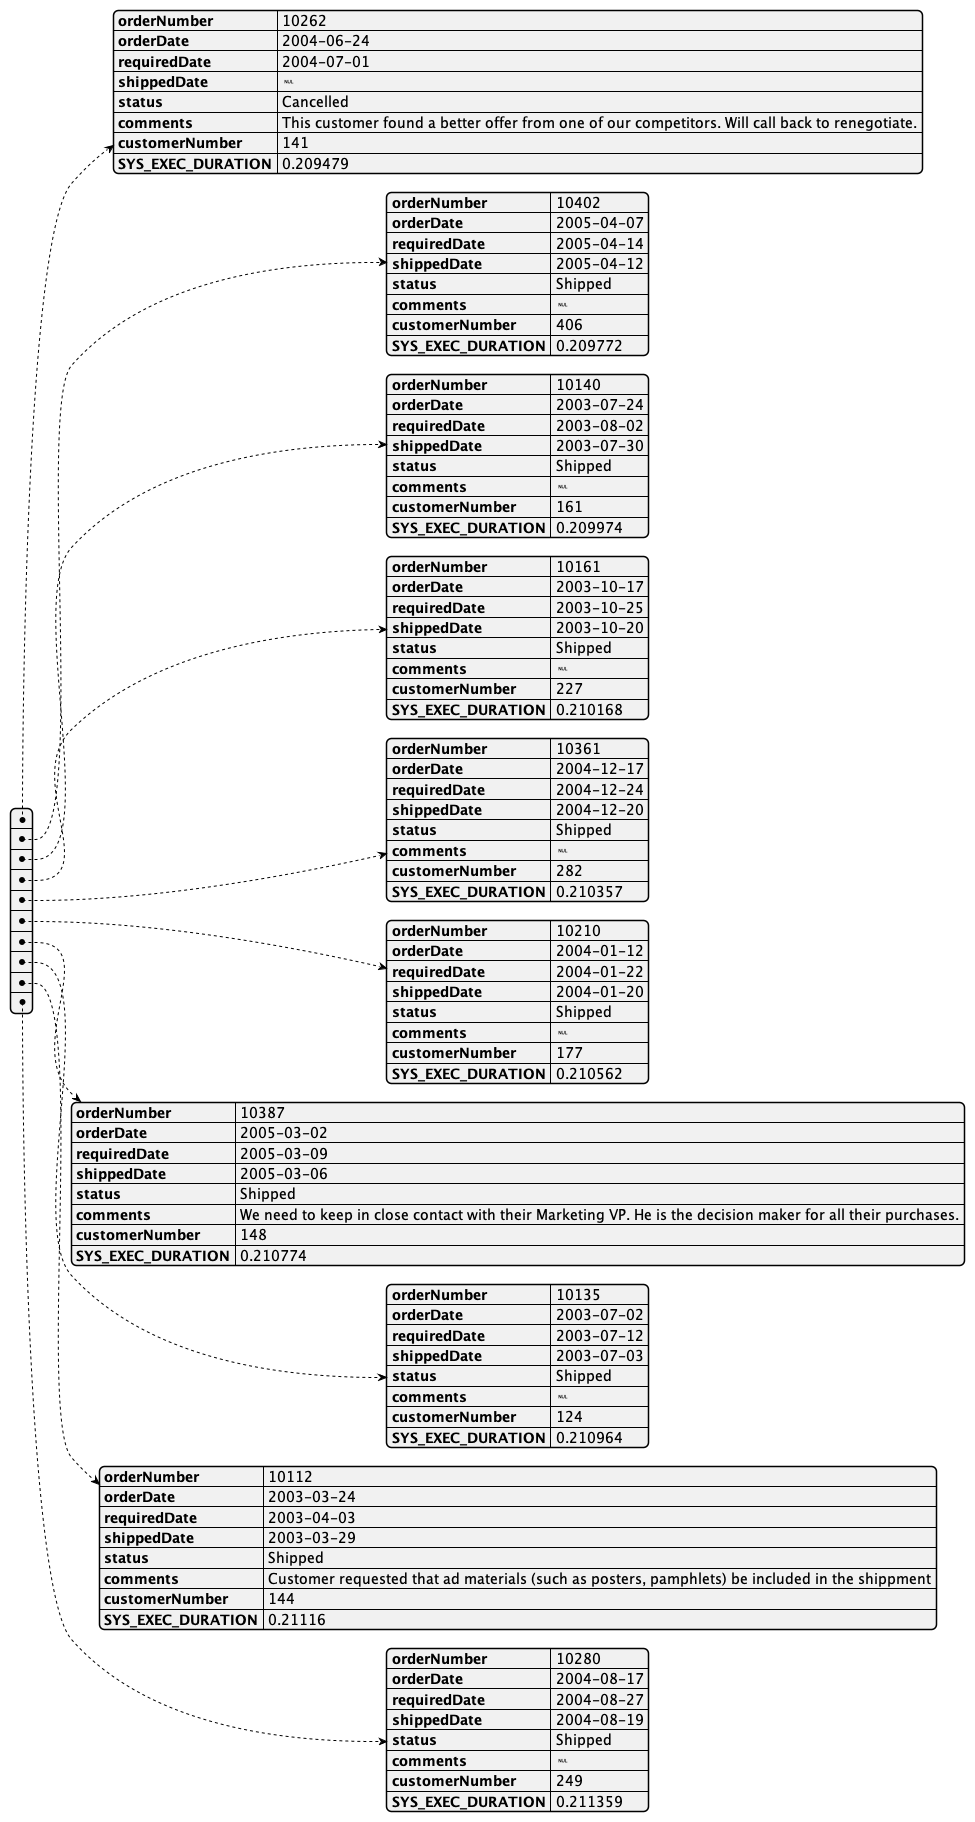

The diagram above was rendered by PlantUML. Its source (embedded in the PNG):
@startjson
[
    {
        "orderNumber": 10262,
        "orderDate": "2004-06-24",
        "requiredDate": "2004-07-01",
        "shippedDate": null,
        "status": "Cancelled",
        "comments": "This customer found a better offer from one of our competitors. Will call back to renegotiate.",
        "customerNumber": 141,
        "SYS_EXEC_DURATION": "0.209479"
    },
    {
        "orderNumber": 10402,
        "orderDate": "2005-04-07",
        "requiredDate": "2005-04-14",
        "shippedDate": "2005-04-12",
        "status": "Shipped",
        "comments": null,
        "customerNumber": 406,
        "SYS_EXEC_DURATION": "0.209772"
    },
    {
        "orderNumber": 10140,
        "orderDate": "2003-07-24",
        "requiredDate": "2003-08-02",
        "shippedDate": "2003-07-30",
        "status": "Shipped",
        "comments": null,
        "customerNumber": 161,
        "SYS_EXEC_DURATION": "0.209974"
    },
    {
        "orderNumber": 10161,
        "orderDate": "2003-10-17",
        "requiredDate": "2003-10-25",
        "shippedDate": "2003-10-20",
        "status": "Shipped",
        "comments": null,
        "customerNumber": 227,
        "SYS_EXEC_DURATION": "0.210168"
    },
    {
        "orderNumber": 10361,
        "orderDate": "2004-12-17",
        "requiredDate": "2004-12-24",
        "shippedDate": "2004-12-20",
        "status": "Shipped",
        "comments": null,
        "customerNumber": 282,
        "SYS_EXEC_DURATION": "0.210357"
    },
    {
        "orderNumber": 10210,
        "orderDate": "2004-01-12",
        "requiredDate": "2004-01-22",
        "shippedDate": "2004-01-20",
        "status": "Shipped",
        "comments": null,
        "customerNumber": 177,
        "SYS_EXEC_DURATION": "0.210562"
    },
    {
        "orderNumber": 10387,
        "orderDate": "2005-03-02",
        "requiredDate": "2005-03-09",
        "shippedDate": "2005-03-06",
        "status": "Shipped",
        "comments": "We need to keep in close contact with their Marketing VP. He is the decision maker for all their purchases.",
        "customerNumber": 148,
        "SYS_EXEC_DURATION": "0.210774"
    },
    {
        "orderNumber": 10135,
        "orderDate": "2003-07-02",
        "requiredDate": "2003-07-12",
        "shippedDate": "2003-07-03",
        "status": "Shipped",
        "comments": null,
        "customerNumber": 124,
        "SYS_EXEC_DURATION": "0.210964"
    },
    {
        "orderNumber": 10112,
        "orderDate": "2003-03-24",
        "requiredDate": "2003-04-03",
        "shippedDate": "2003-03-29",
        "status": "Shipped",
        "comments": "Customer requested that ad materials (such as posters, pamphlets) be included in the shippment",
        "customerNumber": 144,
        "SYS_EXEC_DURATION": "0.21116"
    },
    {
        "orderNumber": 10280,
        "orderDate": "2004-08-17",
        "requiredDate": "2004-08-27",
        "shippedDate": "2004-08-19",
        "status": "Shipped",
        "comments": null,
        "customerNumber": 249,
        "SYS_EXEC_DURATION": "0.211359"
    }
]
@endjson